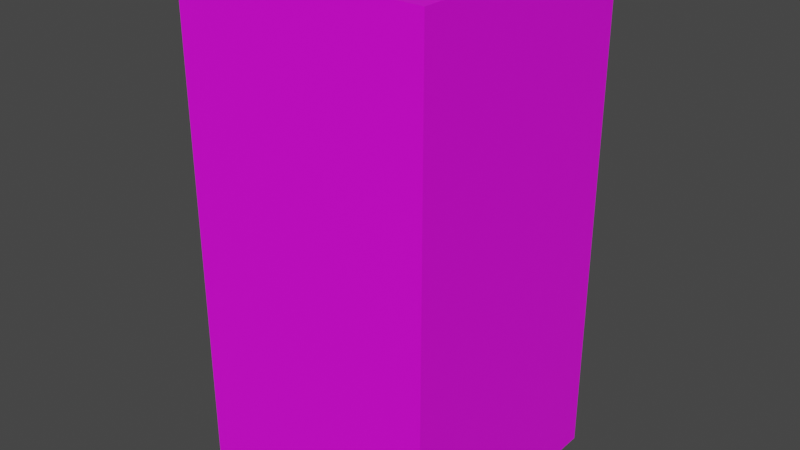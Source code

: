 # Source: character.blend  (saved by Blender 2.93.21; exported with 4.5.12 LTS)
import bpy
from mathutils import Matrix  # noqa: F401  (used for matrix-valued properties, if any)

bpy.ops.wm.read_factory_settings(use_empty=True)
scene = bpy.context.scene
scene.name = 'Scene'

# ---- collections
col_collection = bpy.data.collections.new('Collection'); scene.collection.children.link(col_collection)

# ---- images (referenced by path relative to the original .blend; pixels are not part of the script)
import os
ASSET_DIR = os.environ.get("B2B_ASSET_DIR", "")  # directory of the original .blend (textures are referenced by path, not embedded)
HERE = os.path.dirname(os.path.abspath(__file__))  # packed textures are extracted next to this script under _unpacked/

def load_image(name, relpath, width, height, colorspace="sRGB"):
    """Load a texture the original file referenced (path relative to the .blend, or extracted next to this script)."""
    p = next((c for c in (os.path.join(HERE, relpath), os.path.join(ASSET_DIR, relpath)) if relpath and os.path.exists(c)), "")
    if p:
        img = bpy.data.images.load(p, check_existing=True)
        img.name = name
    else:  # same state as the original file: an image datablock whose file is absent (Cycles renders it pink)
        img = bpy.data.images.new(name, width, height)
        img.source = "FILE"
        img.filepath = "//" + (relpath or name)
    img.colorspace_settings.name = colorspace
    return img
img_character_png = load_image('character.png', 'character.png', 1024, 1024, 'sRGB')

# ---- materials (node trees are filled in below, after node groups)
mat_material = bpy.data.materials.new('Material')
mat_material.use_transparent_shadow = False

# ---- material node trees
mat_material.use_nodes = True; mat_material.node_tree.nodes.clear()
_N = mat_material.node_tree.nodes; _L = mat_material.node_tree.links
n0 = _N.new('ShaderNodeBsdfPrincipled'); n0.name = 'Principled BSDF'; n0.location = (10, 300)
n0.distribution = 'GGX'
n0.subsurface_method = 'BURLEY'
n0.inputs[3].default_value = 1.45
n0.inputs[27].default_value = (0.0, 0.0, 0.0, 1.0)
n0.inputs[28].default_value = 1.0
n1 = _N.new('ShaderNodeOutputMaterial'); n1.name = 'Material Output'; n1.location = (300, 300)
n2 = _N.new('ShaderNodeTexImage'); n2.name = 'Image Texture'; n2.location = (-280, 280)
n2.image = img_character_png
_L.new(n0.outputs[0], n1.inputs[0])
_L.new(n2.outputs[0], n0.inputs[0])
n1.is_active_output = True

# ---- world
world_world = bpy.data.worlds.new('World'); scene.world = world_world
world_world.use_nodes = True; world_world.node_tree.nodes.clear()
_N = world_world.node_tree.nodes; _L = world_world.node_tree.links
n0 = _N.new('ShaderNodeOutputWorld'); n0.name = 'World Output'; n0.location = (300, 300)
n1 = _N.new('ShaderNodeBackground'); n1.name = 'Background'; n1.location = (10, 300)
n1.inputs[0].default_value = (0.05088, 0.05088, 0.05088, 1.0)
_L.new(n1.outputs[0], n0.inputs[0])
n0.is_active_output = True
world_world.color = (0.05088, 0.05088, 0.05088)
world_world.use_sun_shadow = False
world_world.sun_shadow_jitter_overblur = 0.0

# ---- meshes
me_cube = bpy.data.meshes.new('Cube')
me_cube.from_pydata([(1.0, 1.0, 2.0), (1.0, 1.0, -2.0), (1.0, -1.0, 2.0), (1.0, -1.0, -2.0), (-1.0, 1.0, 2.0), (-1.0, 1.0, -2.0), (-1.0, -1.0, 2.0), (-1.0, -1.0, -2.0)], [], [(0, 4, 6, 2), (3, 2, 6, 7), (7, 6, 4, 5), (5, 1, 3, 7), (1, 0, 2, 3), (5, 4, 0, 1)])
_uv = me_cube.uv_layers.new(name='UVMap')
_uv.uv.foreach_set('vector', [0.625, 0.5, 0.875, 0.5, 0.875, 0.75, 0.625, 0.75, 0.375, 0.75, 0.625, 0.75, 0.625, 1.0, 0.375, 1.0, 0.375, 0.0, 0.625, 0.0, 0.625, 0.25, 0.375, 0.25, 0.125, 0.5, 0.375, 0.5, 0.375, 0.75, 0.125, 0.75, 0.375, 0.5, 0.625, 0.5, 0.625, 0.75, 0.375, 0.75, 0.375, 0.25, 0.625, 0.25, 0.625, 0.5, 0.375, 0.5])
me_cube.materials.append(mat_material)
me_cube.use_remesh_preserve_volume = False
me_cube.use_remesh_preserve_attributes = False
me_cube.use_mirror_vertex_groups = False
me_cube.update()

# ---- objects
ob_cube = bpy.data.objects.new('Cube', me_cube)

# ---- transforms, parenting, visibility, modifiers, constraints
ob_cube.location = (0.0, 0.0, 2.0)
ob_cube.lock_rotations_4d = False
ob_cube.empty_display_type = 'ARROWS'
ob_cube.lineart.crease_threshold = 0.0

# ---- collection membership
col_collection.objects.link(ob_cube)

# ---- scene / render settings (as saved in the file)
scene.frame_start = 1; scene.frame_end = 250; scene.frame_set(1)
scene.render.engine = 'BLENDER_EEVEE_NEXT'
scene.cycles.use_denoising = False
scene.cycles.samples = 128
scene.cycles.sampling_pattern = 'TABULATED_SOBOL'
scene.cycles.use_adaptive_sampling = False
scene.cycles.use_light_tree = False
scene.view_settings.view_transform = 'Filmic'
bpy.context.view_layer.update()

# ---- added for rendering (the .blend has no active camera and no usable light): camera, sun
cam_auto = bpy.data.cameras.new('AutoCamera')
cam_auto.lens = 50.0
cam_auto.sensor_width = 36.0
cam_auto.clip_end = 1000.0
ob_auto_camera = bpy.data.objects.new('AutoCamera', cam_auto)
scene.collection.objects.link(ob_auto_camera)
ob_auto_camera.location = (4.53266, -5.43919, 5.62613)
ob_auto_camera.rotation_euler = (1.09748, -7.21219e-08, 0.694738)
scene.camera = ob_auto_camera
light_auto_sun = bpy.data.lights.new('AutoSun', 'SUN')
light_auto_sun.energy = 3.0
light_auto_sun.angle = 0.0523599
ob_auto_sun = bpy.data.objects.new('AutoSun', light_auto_sun)
scene.collection.objects.link(ob_auto_sun)
ob_auto_sun.rotation_euler = (0.872665, 0.174533, 0.523599)
bpy.context.view_layer.update()

